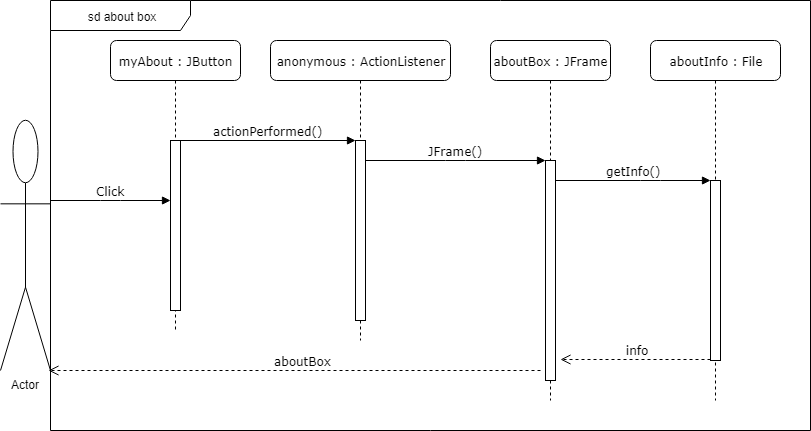

The diagram above was exported from draw.io. Its source (the exported page's mxGraphModel, read from the mxfile embedded in the PNG):
<mxGraphModel dx="1010" dy="588" grid="1" gridSize="10" guides="1" tooltips="1" connect="1" arrows="1" fold="1" page="1" pageScale="1" pageWidth="1100" pageHeight="850" background="#ffffff" math="0" shadow="0">
  <root>
    <mxCell id="0" />
    <mxCell id="1" parent="0" />
    <mxCell id="rDrPJEs-qDBnFNTLKwxa-2" value="sd about box" style="shape=umlFrame;whiteSpace=wrap;html=1;width=140;height=30;" parent="1" vertex="1">
      <mxGeometry x="320" y="50" width="760" height="430" as="geometry" />
    </mxCell>
    <mxCell id="7baba1c4bc27f4b0-2" value="anonymous : ActionListener" style="shape=umlLifeline;perimeter=lifelinePerimeter;whiteSpace=wrap;html=1;container=1;collapsible=0;recursiveResize=0;outlineConnect=0;rounded=1;shadow=0;comic=0;labelBackgroundColor=none;strokeColor=#000000;strokeWidth=1;fillColor=#FFFFFF;fontFamily=Verdana;fontSize=12;fontColor=#000000;align=center;" parent="1" vertex="1">
      <mxGeometry x="540" y="90" width="180" height="300" as="geometry" />
    </mxCell>
    <mxCell id="7baba1c4bc27f4b0-10" value="" style="html=1;points=[];perimeter=orthogonalPerimeter;rounded=0;shadow=0;comic=0;labelBackgroundColor=none;strokeColor=#000000;strokeWidth=1;fillColor=#FFFFFF;fontFamily=Verdana;fontSize=12;fontColor=#000000;align=center;" parent="7baba1c4bc27f4b0-2" vertex="1">
      <mxGeometry x="85" y="100" width="10" height="180" as="geometry" />
    </mxCell>
    <mxCell id="7baba1c4bc27f4b0-4" value="aboutInfo : File" style="shape=umlLifeline;perimeter=lifelinePerimeter;whiteSpace=wrap;html=1;container=1;collapsible=0;recursiveResize=0;outlineConnect=0;rounded=1;shadow=0;comic=0;labelBackgroundColor=none;strokeColor=#000000;strokeWidth=1;fillColor=#FFFFFF;fontFamily=Verdana;fontSize=12;fontColor=#000000;align=center;" parent="1" vertex="1">
      <mxGeometry x="920" y="90" width="130" height="360" as="geometry" />
    </mxCell>
    <mxCell id="7baba1c4bc27f4b0-16" value="" style="html=1;points=[];perimeter=orthogonalPerimeter;rounded=0;shadow=0;comic=0;labelBackgroundColor=none;strokeColor=#000000;strokeWidth=1;fillColor=#FFFFFF;fontFamily=Verdana;fontSize=12;fontColor=#000000;align=center;" parent="7baba1c4bc27f4b0-4" vertex="1">
      <mxGeometry x="60" y="140" width="10" height="180" as="geometry" />
    </mxCell>
    <mxCell id="7baba1c4bc27f4b0-8" value="myAbout : JButton" style="shape=umlLifeline;perimeter=lifelinePerimeter;whiteSpace=wrap;html=1;container=1;collapsible=0;recursiveResize=0;outlineConnect=0;rounded=1;shadow=0;comic=0;labelBackgroundColor=none;strokeColor=#000000;strokeWidth=1;fillColor=#FFFFFF;fontFamily=Verdana;fontSize=12;fontColor=#000000;align=center;" parent="1" vertex="1">
      <mxGeometry x="380" y="90" width="130" height="290" as="geometry" />
    </mxCell>
    <mxCell id="7baba1c4bc27f4b0-9" value="" style="html=1;points=[];perimeter=orthogonalPerimeter;rounded=0;shadow=0;comic=0;labelBackgroundColor=none;strokeColor=#000000;strokeWidth=1;fillColor=#FFFFFF;fontFamily=Verdana;fontSize=12;fontColor=#000000;align=center;" parent="7baba1c4bc27f4b0-8" vertex="1">
      <mxGeometry x="60" y="100" width="10" height="170" as="geometry" />
    </mxCell>
    <mxCell id="7baba1c4bc27f4b0-11" value="actionPerformed()" style="html=1;verticalAlign=bottom;endArrow=block;entryX=0;entryY=0;labelBackgroundColor=none;fontFamily=Verdana;fontSize=12;edgeStyle=elbowEdgeStyle;elbow=vertical;" parent="1" source="7baba1c4bc27f4b0-9" target="7baba1c4bc27f4b0-10" edge="1">
      <mxGeometry relative="1" as="geometry">
        <mxPoint x="580" y="200" as="sourcePoint" />
      </mxGeometry>
    </mxCell>
    <mxCell id="7baba1c4bc27f4b0-14" value="JFrame()" style="html=1;verticalAlign=bottom;endArrow=block;entryX=0;entryY=0;labelBackgroundColor=none;fontFamily=Verdana;fontSize=12;edgeStyle=elbowEdgeStyle;elbow=vertical;" parent="1" source="7baba1c4bc27f4b0-10" target="7baba1c4bc27f4b0-13" edge="1">
      <mxGeometry relative="1" as="geometry">
        <mxPoint x="730" y="210" as="sourcePoint" />
      </mxGeometry>
    </mxCell>
    <mxCell id="IDZfIxWh5EYiQkUZd8bM-12" value="aboutBox" style="html=1;verticalAlign=bottom;endArrow=open;dashed=1;endSize=8;labelBackgroundColor=none;fontFamily=Verdana;fontSize=12;exitX=0.645;exitY=0.594;exitDx=0;exitDy=0;exitPerimeter=0;entryX=-0.003;entryY=0.594;entryDx=0;entryDy=0;entryPerimeter=0;" parent="1" edge="1">
      <mxGeometry x="-0.0323" relative="1" as="geometry">
        <mxPoint x="318" y="420" as="targetPoint" />
        <mxPoint x="810" y="420" as="sourcePoint" />
        <mxPoint as="offset" />
      </mxGeometry>
    </mxCell>
    <mxCell id="hHGDRXKbeWAB1aEyGOGz-2" value="Click" style="html=1;verticalAlign=bottom;endArrow=block;entryX=0;entryY=0;labelBackgroundColor=none;fontFamily=Verdana;fontSize=12;edgeStyle=elbowEdgeStyle;elbow=vertical;" parent="1" edge="1">
      <mxGeometry relative="1" as="geometry">
        <mxPoint x="320" y="250" as="sourcePoint" />
        <mxPoint x="440" y="250" as="targetPoint" />
        <Array as="points">
          <mxPoint x="380" y="250" />
        </Array>
      </mxGeometry>
    </mxCell>
    <mxCell id="hHGDRXKbeWAB1aEyGOGz-4" value="Actor" style="shape=umlActor;verticalLabelPosition=bottom;labelBackgroundColor=#ffffff;verticalAlign=top;html=1;outlineConnect=0;" parent="1" vertex="1">
      <mxGeometry x="270" y="170" width="50" height="250" as="geometry" />
    </mxCell>
    <mxCell id="7baba1c4bc27f4b0-3" value="aboutBox : JFrame" style="shape=umlLifeline;perimeter=lifelinePerimeter;whiteSpace=wrap;html=1;container=1;collapsible=0;recursiveResize=0;outlineConnect=0;rounded=1;shadow=0;comic=0;labelBackgroundColor=none;strokeColor=#000000;strokeWidth=1;fillColor=#FFFFFF;fontFamily=Verdana;fontSize=12;fontColor=#000000;align=center;" parent="1" vertex="1">
      <mxGeometry x="760" y="90" width="120" height="360" as="geometry" />
    </mxCell>
    <mxCell id="7baba1c4bc27f4b0-13" value="" style="html=1;points=[];perimeter=orthogonalPerimeter;rounded=0;shadow=0;comic=0;labelBackgroundColor=none;strokeColor=#000000;strokeWidth=1;fillColor=#FFFFFF;fontFamily=Verdana;fontSize=12;fontColor=#000000;align=center;" parent="7baba1c4bc27f4b0-3" vertex="1">
      <mxGeometry x="55" y="120" width="10" height="220" as="geometry" />
    </mxCell>
    <mxCell id="7baba1c4bc27f4b0-17" value="getInfo()" style="html=1;verticalAlign=bottom;endArrow=block;labelBackgroundColor=none;fontFamily=Verdana;fontSize=12;edgeStyle=elbowEdgeStyle;elbow=vertical;" parent="1" source="7baba1c4bc27f4b0-13" target="7baba1c4bc27f4b0-16" edge="1">
      <mxGeometry relative="1" as="geometry">
        <mxPoint x="870" y="230" as="sourcePoint" />
        <Array as="points">
          <mxPoint x="920" y="230" />
          <mxPoint x="820" y="230" />
        </Array>
      </mxGeometry>
    </mxCell>
    <mxCell id="rDrPJEs-qDBnFNTLKwxa-1" value="info" style="html=1;verticalAlign=bottom;endArrow=open;dashed=1;endSize=8;labelBackgroundColor=none;fontFamily=Verdana;fontSize=12;exitX=0.645;exitY=0.594;exitDx=0;exitDy=0;exitPerimeter=0;" parent="1" edge="1">
      <mxGeometry x="-0.0323" relative="1" as="geometry">
        <mxPoint x="830" y="409" as="targetPoint" />
        <mxPoint x="980" y="409" as="sourcePoint" />
        <mxPoint as="offset" />
      </mxGeometry>
    </mxCell>
  </root>
</mxGraphModel>